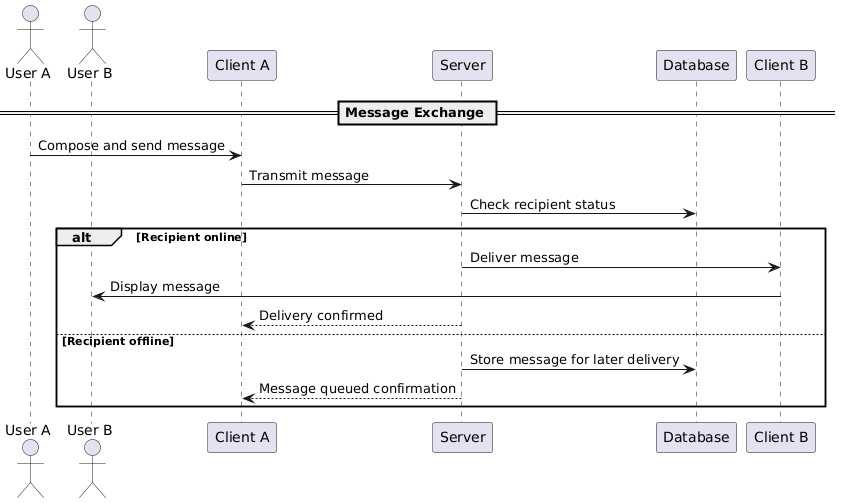

The diagram above was rendered by PlantUML. Its source (embedded in the PNG):
@startuml
actor "User A" as UserA
actor "User B" as UserB
participant "Client A" as ClientA
participant "Server" as Server
participant "Database" as DB
participant "Client B" as ClientB

== Message Exchange ==

UserA -> ClientA: Compose and send message
ClientA -> Server: Transmit message
Server -> DB: Check recipient status

alt Recipient online
    Server -> ClientB: Deliver message
    ClientB -> UserB: Display message
    Server --> ClientA: Delivery confirmed
else Recipient offline
    Server -> DB: Store message for later delivery
    Server --> ClientA: Message queued confirmation
end
@enduml